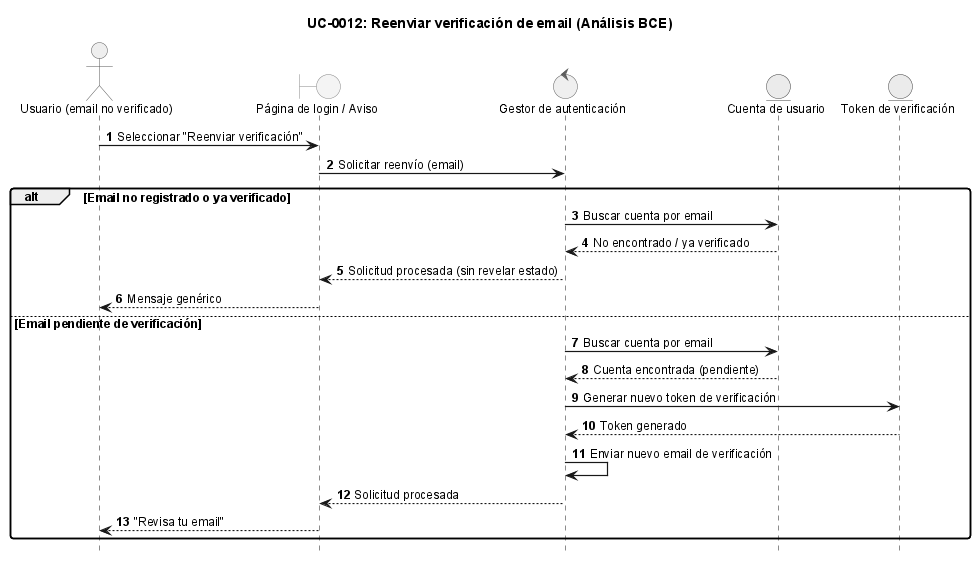

The diagram above was rendered by PlantUML. Its source (embedded in the PNG):
@startuml
!include ../_sequence-style.puml

title UC-0012: Reenviar verificación de email (Análisis BCE)

actor "Usuario (email no verificado)" as user
boundary "Página de login / Aviso" as ui
control "Gestor de autenticación" as ctrl
entity "Cuenta de usuario" as account
entity "Token de verificación" as token

user -> ui: Seleccionar "Reenviar verificación"
ui -> ctrl: Solicitar reenvío (email)

alt Email no registrado o ya verificado
    ctrl -> account: Buscar cuenta por email
    account --> ctrl: No encontrado / ya verificado
    ctrl --> ui: Solicitud procesada (sin revelar estado)
    ui --> user: Mensaje genérico
else Email pendiente de verificación
    ctrl -> account: Buscar cuenta por email
    account --> ctrl: Cuenta encontrada (pendiente)
    ctrl -> token: Generar nuevo token de verificación
    token --> ctrl: Token generado
    ctrl -> ctrl: Enviar nuevo email de verificación
    ctrl --> ui: Solicitud procesada
    ui --> user: "Revisa tu email"
end

@enduml